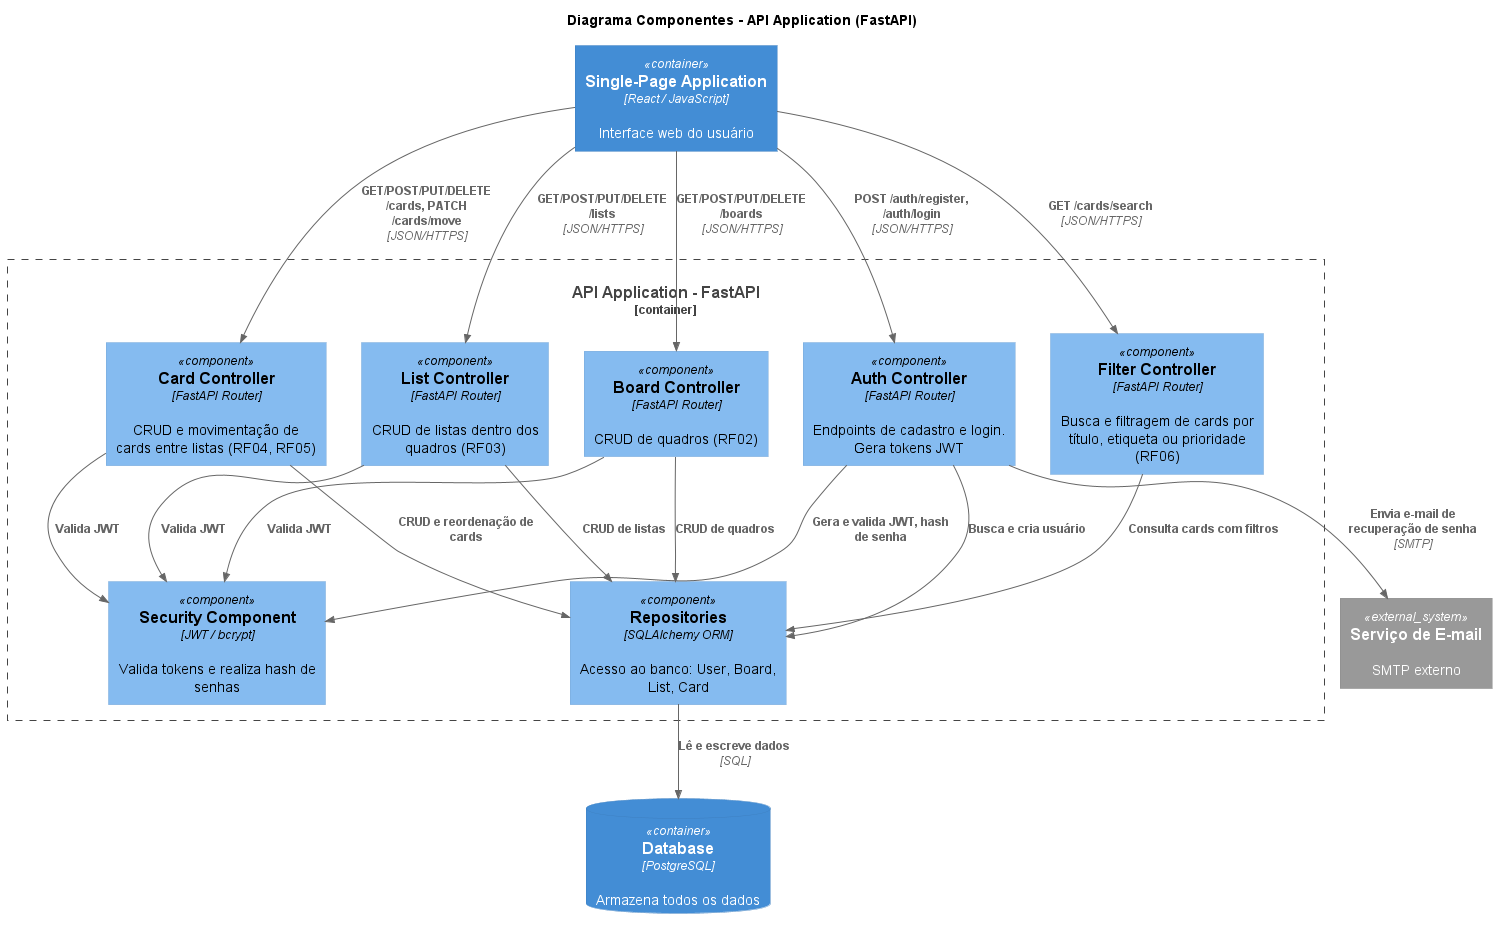

The diagram above was rendered by PlantUML. Its source (embedded in the PNG):
@startuml C4_Component
!include https://raw.githubusercontent.com/plantuml-stdlib/C4-PlantUML/master/C4_Component.puml

title Diagrama Componentes - API Application (FastAPI)

Container(frontend, "Single-Page Application", "React / JavaScript", "Interface web do usuário")
ContainerDb(db, "Database", "PostgreSQL", "Armazena todos os dados")
System_Ext(email, "Serviço de E-mail", "SMTP externo")

Container_Boundary(api, "API Application - FastAPI") {
    Component(auth, "Auth Controller", "FastAPI Router", "Endpoints de cadastro e login. Gera tokens JWT")
    Component(board, "Board Controller", "FastAPI Router", "CRUD de quadros (RF02)")
    Component(lista, "List Controller", "FastAPI Router", "CRUD de listas dentro dos quadros (RF03)")
    Component(card, "Card Controller", "FastAPI Router", "CRUD e movimentação de cards entre listas (RF04, RF05)")
    Component(filtro, "Filter Controller", "FastAPI Router", "Busca e filtragem de cards por título, etiqueta ou prioridade (RF06)")
    Component(security, "Security Component", "JWT / bcrypt", "Valida tokens e realiza hash de senhas")
    Component(repo, "Repositories", "SQLAlchemy ORM", "Acesso ao banco: User, Board, List, Card")
}

Rel(frontend, auth, "POST /auth/register, /auth/login", "JSON/HTTPS")
Rel(frontend, board, "GET/POST/PUT/DELETE /boards", "JSON/HTTPS")
Rel(frontend, lista, "GET/POST/PUT/DELETE /lists", "JSON/HTTPS")
Rel(frontend, card, "GET/POST/PUT/DELETE /cards, PATCH /cards/move", "JSON/HTTPS")
Rel(frontend, filtro, "GET /cards/search", "JSON/HTTPS")

Rel(auth, security, "Gera e valida JWT, hash de senha", "")
Rel(board, security, "Valida JWT", "")
Rel(lista, security, "Valida JWT", "")
Rel(card, security, "Valida JWT", "")

Rel(auth, repo, "Busca e cria usuário", "")
Rel(board, repo, "CRUD de quadros", "")
Rel(lista, repo, "CRUD de listas", "")
Rel(card, repo, "CRUD e reordenação de cards", "")
Rel(filtro, repo, "Consulta cards com filtros", "")

Rel(auth, email, "Envia e-mail de recuperação de senha", "SMTP")
Rel(repo, db, "Lê e escreve dados", "SQL")

@enduml